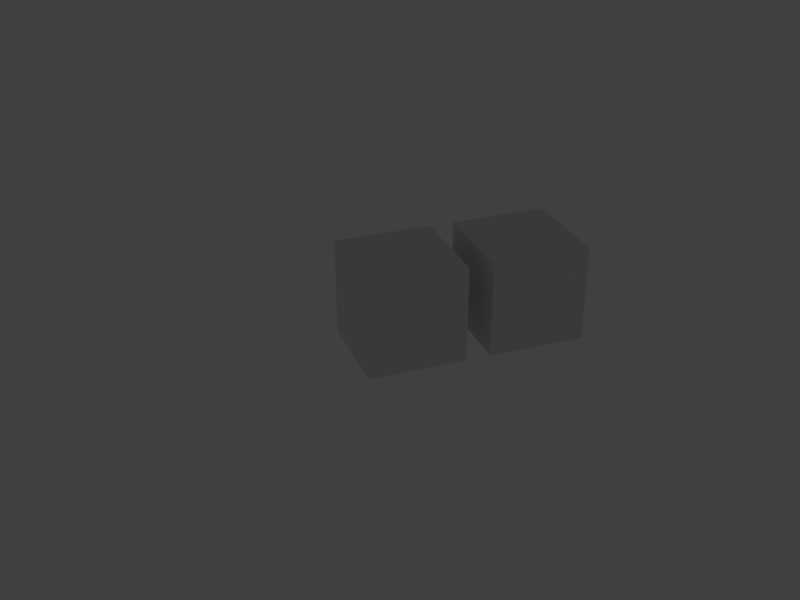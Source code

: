 # Source: layers_one_disabled.blend  (saved by Blender 2.81.1; exported with 4.5.12 LTS)
import bpy
from mathutils import Matrix  # noqa: F401  (used for matrix-valued properties, if any)

bpy.ops.wm.read_factory_settings(use_empty=True)
scene = bpy.context.scene
scene.name = 'Scene'

# ---- collections
col_collection = bpy.data.collections.new('Collection'); scene.collection.children.link(col_collection)
col_collection_2 = bpy.data.collections.new('Collection 2'); scene.collection.children.link(col_collection_2)
col_collection_2_1 = bpy.data.collections.new('Collection 2 1'); col_collection_2.children.link(col_collection_2_1)

# ---- materials (node trees are filled in below, after node groups)
mat_material = bpy.data.materials.new('Material')
mat_material.alpha_threshold = 0.0
mat_material.use_transparent_shadow = False
mat_material.line_color = (0.0, 0.0, 0.0, 1.0)

# ---- material node trees
mat_material.use_nodes = True; mat_material.node_tree.nodes.clear()
_N = mat_material.node_tree.nodes; _L = mat_material.node_tree.links
n0 = _N.new('ShaderNodeOutputMaterial'); n0.name = 'Material Output'; n0.location = (300, 300)
n1 = _N.new('ShaderNodeBsdfPrincipled'); n1.name = 'Principled BSDF'; n1.location = (10, 300)
n1.distribution = 'GGX'
n1.subsurface_method = 'BURLEY'
n1.inputs[2].default_value = 0.4
n1.inputs[3].default_value = 1.45
n1.inputs[27].default_value = (0.0, 0.0, 0.0, 1.0)
n1.inputs[28].default_value = 1.0
_L.new(n1.outputs[0], n0.inputs[0])
n0.is_active_output = True

# ---- world
world_world = bpy.data.worlds.new('World'); scene.world = world_world
world_world.use_nodes = True; world_world.node_tree.nodes.clear()
_N = world_world.node_tree.nodes; _L = world_world.node_tree.links
n0 = _N.new('ShaderNodeOutputWorld'); n0.name = 'World Output'; n0.location = (300, 300)
n1 = _N.new('ShaderNodeBackground'); n1.name = 'Background'; n1.location = (10, 300)
n1.inputs[0].default_value = (0.05088, 0.05088, 0.05088, 1.0)
_L.new(n1.outputs[0], n0.inputs[0])
n0.is_active_output = True
world_world.color = (0.05088, 0.05088, 0.05088)
world_world.use_sun_shadow = False
world_world.sun_shadow_jitter_overblur = 0.0

# ---- cameras
cam_camera_001 = bpy.data.cameras.new('Camera.001')
cam_camera = bpy.data.cameras.new('Camera')
cam_camera.clip_end = 100.0
cam_camera.ortho_scale = 7.314

# ---- lights
light_light = bpy.data.lights.new('Light', 'POINT')
light_light.transmission_factor = 0.0
light_light.energy = 1000.0
light_light.shadow_soft_size = 0.1
light_light.shadow_maximum_resolution = 0.006
light_light.use_absolute_resolution = True

# ---- meshes
me_cube_005 = bpy.data.meshes.new('Cube.005')
me_cube_005.from_pydata([(-1.0, -1.0, -1.0), (-1.0, -1.0, 1.0), (-1.0, 1.0, -1.0), (-1.0, 1.0, 1.0), (1.0, -1.0, -1.0), (1.0, -1.0, 1.0), (1.0, 1.0, -1.0), (1.0, 1.0, 1.0)], [], [(0, 1, 3, 2), (2, 3, 7, 6), (6, 7, 5, 4), (4, 5, 1, 0), (2, 6, 4, 0), (7, 3, 1, 5)])
_uv = me_cube_005.uv_layers.new(name='UVMap')
_uv.uv.foreach_set('vector', [0.375, 0.0, 0.625, 0.0, 0.625, 0.25, 0.375, 0.25, 0.375, 0.25, 0.625, 0.25, 0.625, 0.5, 0.375, 0.5, 0.375, 0.5, 0.625, 0.5, 0.625, 0.75, 0.375, 0.75, 0.375, 0.75, 0.625, 0.75, 0.625, 1.0, 0.375, 1.0, 0.125, 0.5, 0.375, 0.5, 0.375, 0.75, 0.125, 0.75, 0.625, 0.5, 0.875, 0.5, 0.875, 0.75, 0.625, 0.75])
me_cube_005.use_remesh_preserve_volume = False
me_cube_005.use_remesh_preserve_attributes = False
me_cube_005.use_mirror_vertex_groups = False
me_cube_005.update()
me_cube = bpy.data.meshes.new('Cube')
me_cube.from_pydata([(1.0, 1.0, 1.0), (1.0, 1.0, -1.0), (1.0, -1.0, 1.0), (1.0, -1.0, -1.0), (-1.0, 1.0, 1.0), (-1.0, 1.0, -1.0), (-1.0, -1.0, 1.0), (-1.0, -1.0, -1.0)], [], [(0, 4, 6, 2), (3, 2, 6, 7), (7, 6, 4, 5), (5, 1, 3, 7), (1, 0, 2, 3), (5, 4, 0, 1)])
_uv = me_cube.uv_layers.new(name='UVMap')
_uv.uv.foreach_set('vector', [0.625, 0.5, 0.875, 0.5, 0.875, 0.75, 0.625, 0.75, 0.375, 0.75, 0.625, 0.75, 0.625, 1.0, 0.375, 1.0, 0.375, 0.0, 0.625, 0.0, 0.625, 0.25, 0.375, 0.25, 0.125, 0.5, 0.375, 0.5, 0.375, 0.75, 0.125, 0.75, 0.375, 0.5, 0.625, 0.5, 0.625, 0.75, 0.375, 0.75, 0.375, 0.25, 0.625, 0.25, 0.625, 0.5, 0.375, 0.5])
me_cube.materials.append(mat_material)
me_cube.use_remesh_preserve_volume = False
me_cube.use_remesh_preserve_attributes = False
me_cube.use_mirror_vertex_groups = False
me_cube.update()
me_cube_002 = bpy.data.meshes.new('Cube.002')
me_cube_002.from_pydata([(-1.0, -1.0, -1.0), (-1.0, -1.0, 1.0), (-1.0, 1.0, -1.0), (-1.0, 1.0, 1.0), (1.0, -1.0, -1.0), (1.0, -1.0, 1.0), (1.0, 1.0, -1.0), (1.0, 1.0, 1.0)], [], [(0, 1, 3, 2), (2, 3, 7, 6), (6, 7, 5, 4), (4, 5, 1, 0), (2, 6, 4, 0), (7, 3, 1, 5)])
_uv = me_cube_002.uv_layers.new(name='UVMap')
_uv.uv.foreach_set('vector', [0.375, 0.0, 0.625, 0.0, 0.625, 0.25, 0.375, 0.25, 0.375, 0.25, 0.625, 0.25, 0.625, 0.5, 0.375, 0.5, 0.375, 0.5, 0.625, 0.5, 0.625, 0.75, 0.375, 0.75, 0.375, 0.75, 0.625, 0.75, 0.625, 1.0, 0.375, 1.0, 0.125, 0.5, 0.375, 0.5, 0.375, 0.75, 0.125, 0.75, 0.625, 0.5, 0.875, 0.5, 0.875, 0.75, 0.625, 0.75])
me_cube_002.use_remesh_preserve_volume = False
me_cube_002.use_remesh_preserve_attributes = False
me_cube_002.use_mirror_vertex_groups = False
me_cube_002.update()
me_cube_001 = bpy.data.meshes.new('Cube.001')
me_cube_001.from_pydata([(-1.0, -1.0, -1.0), (-1.0, -1.0, 1.0), (-1.0, 1.0, -1.0), (-1.0, 1.0, 1.0), (1.0, -1.0, -1.0), (1.0, -1.0, 1.0), (1.0, 1.0, -1.0), (1.0, 1.0, 1.0)], [], [(0, 1, 3, 2), (2, 3, 7, 6), (6, 7, 5, 4), (4, 5, 1, 0), (2, 6, 4, 0), (7, 3, 1, 5)])
_uv = me_cube_001.uv_layers.new(name='UVMap')
_uv.uv.foreach_set('vector', [0.375, 0.0, 0.625, 0.0, 0.625, 0.25, 0.375, 0.25, 0.375, 0.25, 0.625, 0.25, 0.625, 0.5, 0.375, 0.5, 0.375, 0.5, 0.625, 0.5, 0.625, 0.75, 0.375, 0.75, 0.375, 0.75, 0.625, 0.75, 0.625, 1.0, 0.375, 1.0, 0.125, 0.5, 0.375, 0.5, 0.375, 0.75, 0.125, 0.75, 0.625, 0.5, 0.875, 0.5, 0.875, 0.75, 0.625, 0.75])
me_cube_001.use_remesh_preserve_volume = False
me_cube_001.use_remesh_preserve_attributes = False
me_cube_001.use_mirror_vertex_groups = False
me_cube_001.update()

# ---- objects
ob_cube_003 = bpy.data.objects.new('Cube.003', me_cube_005)
ob_camera_001 = bpy.data.objects.new('Camera.001', cam_camera_001)
ob_cube = bpy.data.objects.new('Cube', me_cube)
ob_light = bpy.data.objects.new('Light', light_light)
ob_camera = bpy.data.objects.new('Camera', cam_camera)
ob_cube_002 = bpy.data.objects.new('Cube.002', me_cube_002)
ob_cube_001 = bpy.data.objects.new('Cube.001', me_cube_001)

# ---- transforms, parenting, visibility, modifiers, constraints
ob_cube_003.location = (0.0, 0.0, 0.0)
ob_cube_003.lineart.crease_threshold = 0.0
ob_camera_001.location = (-17.78, 6.543, 10.33)
ob_camera_001.rotation_euler = (1.072, 2.105e-08, -1.923)
ob_camera_001.scale = (1.0, 1.0, 1.0)
ob_camera_001.lineart.crease_threshold = 0.0
ob_cube.location = (0.0, 2.5, 0.0)
ob_cube.lock_rotations_4d = False
ob_cube.empty_display_type = 'ARROWS'
ob_cube.lineart.crease_threshold = 0.0
ob_light.location = (4.076, 1.005, 5.904)
ob_light.rotation_euler = (0.6503, 0.05522, 1.866)
ob_light.lock_rotations_4d = False
ob_light.empty_display_type = 'ARROWS'
ob_light.color = (0.0, 0.0, 0.0, 0.0)
ob_light.lineart.crease_threshold = 0.0
ob_camera.location = (14.73, -6.505, 8.018)
ob_camera.rotation_euler = (1.109, 0.01327, 1.148)
ob_camera.lock_rotations_4d = False
ob_camera.empty_display_type = 'ARROWS'
ob_camera.color = (0.0, 0.0, 0.0, 0.0)
ob_camera.display_type = 'WIRE'
ob_camera.lineart.crease_threshold = 0.0
ob_cube_002.location = (0.0, -2.5, 0.0)
ob_cube_002.lineart.crease_threshold = 0.0
ob_cube_001.location = (0.0, 5.0, 0.0)
ob_cube_001.lineart.crease_threshold = 0.0

# ---- collection membership
scene.collection.objects.link(ob_cube_003)
scene.collection.objects.link(ob_camera_001)
col_collection.objects.link(ob_cube)
col_collection.objects.link(ob_light)
col_collection.objects.link(ob_camera)
col_collection_2.objects.link(ob_cube_002)
col_collection_2_1.objects.link(ob_cube_001)
def _layer_coll(name, lc=None):
    lc = lc or bpy.context.view_layer.layer_collection
    for c in lc.children:
        if c.name == name: return c
        r = _layer_coll(name, c)
        if r: return r
_layer_coll('Collection').exclude = True
_layer_coll('Collection 2 1').exclude = True

# ---- scene / render settings (as saved in the file)
scene.camera = ob_camera_001
scene.frame_start = 1; scene.frame_end = 250; scene.frame_set(1)
scene.render.engine = 'BLENDER_EEVEE_NEXT'
scene.render.resolution_x = 800
scene.render.resolution_y = 600
scene.cycles.use_denoising = False
scene.cycles.samples = 128
scene.cycles.sampling_pattern = 'TABULATED_SOBOL'
scene.cycles.use_adaptive_sampling = False
scene.cycles.use_light_tree = False
scene.view_settings.view_transform = 'Standard'
bpy.context.view_layer.update()
